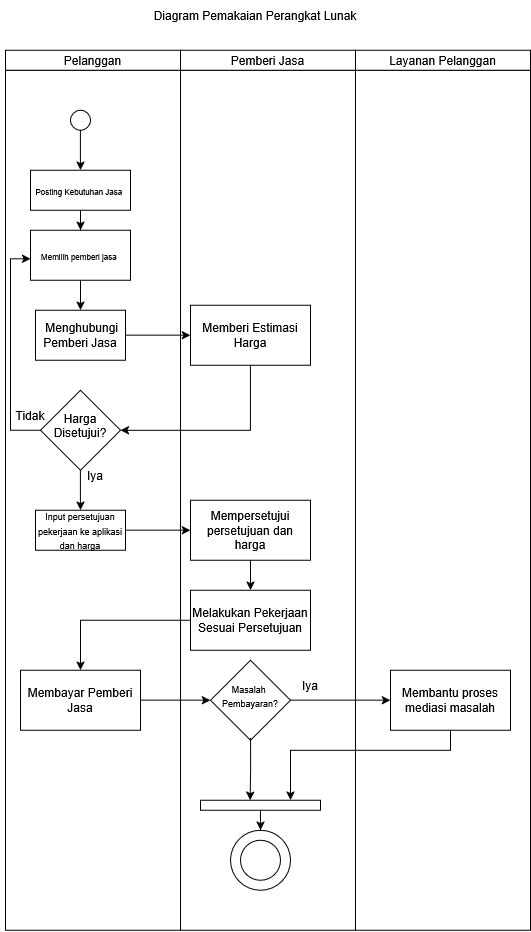

The diagram above was exported from draw.io. Its source (the exported page's mxGraphModel, read from the mxfile embedded in the PNG):
<mxGraphModel dx="1212" dy="4075" grid="1" gridSize="10" guides="1" tooltips="1" connect="1" arrows="1" fold="1" page="1" pageScale="1" pageWidth="2339" pageHeight="3300" math="0" shadow="0">
  <root>
    <mxCell id="0" />
    <mxCell id="1" parent="0" />
    <mxCell id="8ggvWVWiv5yal4RD-NCx-97" parent="1" style="rounded=0;whiteSpace=wrap;html=1;" value="" vertex="1">
      <mxGeometry height="860" width="175" x="525" y="50" as="geometry" />
    </mxCell>
    <mxCell id="8ggvWVWiv5yal4RD-NCx-96" parent="1" style="rounded=0;whiteSpace=wrap;html=1;" value="" vertex="1">
      <mxGeometry height="860" width="175" x="350" y="50" as="geometry" />
    </mxCell>
    <mxCell id="8ggvWVWiv5yal4RD-NCx-30" parent="1" style="rounded=0;whiteSpace=wrap;html=1;" value="" vertex="1">
      <mxGeometry height="860" width="175" x="175" y="50" as="geometry" />
    </mxCell>
    <mxCell id="8ggvWVWiv5yal4RD-NCx-21" edge="1" parent="1" source="8ggvWVWiv5yal4RD-NCx-22" style="edgeStyle=orthogonalEdgeStyle;rounded=0;orthogonalLoop=1;jettySize=auto;html=1;" target="8ggvWVWiv5yal4RD-NCx-24" value="">
      <mxGeometry relative="1" as="geometry" />
    </mxCell>
    <mxCell id="8ggvWVWiv5yal4RD-NCx-22" parent="1" style="ellipse;whiteSpace=wrap;html=1;shapeInside=1;aspect=fixed;fillColor=light-dark(#FFFFFF,#FF0000);" value="" vertex="1">
      <mxGeometry height="20" width="20" x="240" y="90" as="geometry" />
    </mxCell>
    <mxCell id="8ggvWVWiv5yal4RD-NCx-23" edge="1" parent="1" source="8ggvWVWiv5yal4RD-NCx-24" style="edgeStyle=orthogonalEdgeStyle;rounded=0;orthogonalLoop=1;jettySize=auto;html=1;" target="8ggvWVWiv5yal4RD-NCx-25" value="">
      <mxGeometry relative="1" as="geometry" />
    </mxCell>
    <mxCell id="8ggvWVWiv5yal4RD-NCx-24" parent="1" style="whiteSpace=wrap;html=1;fillColor=light-dark(#FFFFFF,#000000);" value="&lt;font style=&quot;font-size: 8px;&quot;&gt;&lt;span style=&quot;font-family: Arial, sans-serif; background-color: transparent; font-weight: 400; font-style: normal; font-variant: normal; text-decoration: none; vertical-align: baseline; white-space: pre-wrap; color: light-dark(rgb(0, 0, 0), rgb(255, 255, 255));&quot; id=&quot;docs-internal-guid-11c694c2-7fff-2490-4907-d9244fd6ff5c&quot;&gt;Posting Kebutuhan Jasa &lt;/span&gt;&lt;/font&gt;" vertex="1">
      <mxGeometry height="40" width="100" x="200" y="150" as="geometry" />
    </mxCell>
    <mxCell id="8ggvWVWiv5yal4RD-NCx-25" parent="1" style="whiteSpace=wrap;html=1;fillColor=light-dark(#FFFFFF,#000000);" value="&lt;font style=&quot;font-size: 8px;&quot;&gt;Memilih pemberi jasa&amp;nbsp;&lt;/font&gt;" vertex="1">
      <mxGeometry height="50" width="100" x="200" y="210" as="geometry" />
    </mxCell>
    <mxCell id="8ggvWVWiv5yal4RD-NCx-41" edge="1" parent="1" source="8ggvWVWiv5yal4RD-NCx-26" style="edgeStyle=orthogonalEdgeStyle;rounded=0;orthogonalLoop=1;jettySize=auto;html=1;" target="8ggvWVWiv5yal4RD-NCx-40" value="">
      <mxGeometry relative="1" as="geometry" />
    </mxCell>
    <mxCell id="8ggvWVWiv5yal4RD-NCx-26" parent="1" style="whiteSpace=wrap;html=1;fillColor=light-dark(#FFFFFF,#000000);" value="&amp;nbsp;Menghubungi Pemberi Jasa" vertex="1">
      <mxGeometry height="50" width="90" x="205" y="290" as="geometry" />
    </mxCell>
    <mxCell id="8ggvWVWiv5yal4RD-NCx-27" edge="1" parent="1" source="8ggvWVWiv5yal4RD-NCx-25" style="edgeStyle=orthogonalEdgeStyle;rounded=0;orthogonalLoop=1;jettySize=auto;html=1;" target="8ggvWVWiv5yal4RD-NCx-26" value="">
      <mxGeometry relative="1" as="geometry" />
    </mxCell>
    <mxCell id="8ggvWVWiv5yal4RD-NCx-44" edge="1" parent="1" source="8ggvWVWiv5yal4RD-NCx-40" style="edgeStyle=orthogonalEdgeStyle;rounded=0;orthogonalLoop=1;jettySize=auto;html=1;" target="8ggvWVWiv5yal4RD-NCx-43" value="">
      <mxGeometry relative="1" as="geometry">
        <Array as="points">
          <mxPoint x="420" y="410" />
        </Array>
      </mxGeometry>
    </mxCell>
    <mxCell id="8ggvWVWiv5yal4RD-NCx-40" parent="1" style="whiteSpace=wrap;html=1;fillColor=light-dark(#FFFFFF,#000000);" value="Memberi Estimasi Harga" vertex="1">
      <mxGeometry height="60" width="120" x="360" y="285" as="geometry" />
    </mxCell>
    <mxCell id="8ggvWVWiv5yal4RD-NCx-56" edge="1" parent="1" source="8ggvWVWiv5yal4RD-NCx-43" style="edgeStyle=orthogonalEdgeStyle;rounded=0;orthogonalLoop=1;jettySize=auto;html=1;" target="8ggvWVWiv5yal4RD-NCx-55" value="">
      <mxGeometry relative="1" as="geometry" />
    </mxCell>
    <mxCell id="8ggvWVWiv5yal4RD-NCx-43" parent="1" style="rhombus;whiteSpace=wrap;html=1;shapeInside=1;fillColor=light-dark(#FFFFFF,#000000);" value="Harga Disetujui?" vertex="1">
      <mxGeometry height="80" width="80" x="210" y="370" as="geometry" />
    </mxCell>
    <mxCell id="8ggvWVWiv5yal4RD-NCx-52" edge="1" parent="1" source="8ggvWVWiv5yal4RD-NCx-43" style="edgeStyle=orthogonalEdgeStyle;rounded=0;orthogonalLoop=1;jettySize=auto;html=1;entryX=0.003;entryY=0.571;entryDx=0;entryDy=0;entryPerimeter=0;" target="8ggvWVWiv5yal4RD-NCx-25">
      <mxGeometry relative="1" as="geometry">
        <Array as="points">
          <mxPoint x="180" y="410" />
          <mxPoint x="180" y="238.62" />
        </Array>
      </mxGeometry>
    </mxCell>
    <mxCell id="8ggvWVWiv5yal4RD-NCx-53" parent="1" style="text;html=1;whiteSpace=wrap;strokeColor=none;fillColor=none;align=center;verticalAlign=middle;rounded=0;" value="Tidak" vertex="1">
      <mxGeometry height="30" width="60" x="170" y="380" as="geometry" />
    </mxCell>
    <mxCell id="8ggvWVWiv5yal4RD-NCx-54" parent="1" style="text;html=1;whiteSpace=wrap;strokeColor=none;fillColor=none;align=center;verticalAlign=middle;rounded=0;" value="Iya" vertex="1">
      <mxGeometry height="30" width="60" x="235" y="440" as="geometry" />
    </mxCell>
    <mxCell id="8ggvWVWiv5yal4RD-NCx-62" edge="1" parent="1" source="8ggvWVWiv5yal4RD-NCx-55" style="edgeStyle=orthogonalEdgeStyle;rounded=0;orthogonalLoop=1;jettySize=auto;html=1;" target="8ggvWVWiv5yal4RD-NCx-61" value="">
      <mxGeometry relative="1" as="geometry" />
    </mxCell>
    <mxCell id="8ggvWVWiv5yal4RD-NCx-55" parent="1" style="whiteSpace=wrap;html=1;fillColor=light-dark(#FFFFFF,#000000);" value="&lt;font style=&quot;font-size: 9px;&quot;&gt;Input persetujuan pekerjaan ke aplikasi dan harga&lt;/font&gt;" vertex="1">
      <mxGeometry height="40" width="90" x="205" y="490" as="geometry" />
    </mxCell>
    <mxCell id="8ggvWVWiv5yal4RD-NCx-64" edge="1" parent="1" source="8ggvWVWiv5yal4RD-NCx-61" style="edgeStyle=orthogonalEdgeStyle;rounded=0;orthogonalLoop=1;jettySize=auto;html=1;" target="8ggvWVWiv5yal4RD-NCx-63" value="">
      <mxGeometry relative="1" as="geometry" />
    </mxCell>
    <mxCell id="8ggvWVWiv5yal4RD-NCx-61" parent="1" style="whiteSpace=wrap;html=1;fillColor=light-dark(#FFFFFF,#000000);" value="Mempersetujui persetujuan dan harga" vertex="1">
      <mxGeometry height="60" width="120" x="360" y="480" as="geometry" />
    </mxCell>
    <mxCell id="8ggvWVWiv5yal4RD-NCx-81" edge="1" parent="1" source="8ggvWVWiv5yal4RD-NCx-63" style="edgeStyle=orthogonalEdgeStyle;rounded=0;orthogonalLoop=1;jettySize=auto;html=1;" target="8ggvWVWiv5yal4RD-NCx-80" value="">
      <mxGeometry relative="1" as="geometry" />
    </mxCell>
    <mxCell id="8ggvWVWiv5yal4RD-NCx-63" parent="1" style="whiteSpace=wrap;html=1;fillColor=light-dark(#FFFFFF,#000000);" value="Melakukan Pekerjaan Sesuai Persetujuan" vertex="1">
      <mxGeometry height="60" width="120" x="360" y="570" as="geometry" />
    </mxCell>
    <mxCell id="8ggvWVWiv5yal4RD-NCx-83" edge="1" parent="1" source="8ggvWVWiv5yal4RD-NCx-80" style="edgeStyle=orthogonalEdgeStyle;rounded=0;orthogonalLoop=1;jettySize=auto;html=1;" target="8ggvWVWiv5yal4RD-NCx-82" value="">
      <mxGeometry relative="1" as="geometry" />
    </mxCell>
    <mxCell id="8ggvWVWiv5yal4RD-NCx-80" parent="1" style="whiteSpace=wrap;html=1;fillColor=light-dark(#FFFFFF,#000000);" value="Membayar Pemberi Jasa" vertex="1">
      <mxGeometry height="60" width="120" x="190" y="650" as="geometry" />
    </mxCell>
    <mxCell id="8ggvWVWiv5yal4RD-NCx-86" edge="1" parent="1" source="8ggvWVWiv5yal4RD-NCx-82" style="edgeStyle=orthogonalEdgeStyle;rounded=0;orthogonalLoop=1;jettySize=auto;html=1;" target="8ggvWVWiv5yal4RD-NCx-85" value="">
      <mxGeometry relative="1" as="geometry" />
    </mxCell>
    <mxCell id="8ggvWVWiv5yal4RD-NCx-82" parent="1" style="rhombus;whiteSpace=wrap;html=1;shapeInside=1;fillColor=light-dark(#FFFFFF,#000000);" value="&lt;font style=&quot;font-size: 9px;&quot;&gt;Masalah&amp;nbsp; Pembayaran?&lt;/font&gt;" vertex="1">
      <mxGeometry height="80" width="80" x="380" y="640" as="geometry" />
    </mxCell>
    <mxCell id="8ggvWVWiv5yal4RD-NCx-95" edge="1" parent="1" source="8ggvWVWiv5yal4RD-NCx-85" style="edgeStyle=orthogonalEdgeStyle;rounded=0;orthogonalLoop=1;jettySize=auto;html=1;entryX=0.75;entryY=0;entryDx=0;entryDy=0;" target="8ggvWVWiv5yal4RD-NCx-92">
      <mxGeometry relative="1" as="geometry">
        <Array as="points">
          <mxPoint x="620" y="730" />
          <mxPoint x="460" y="730" />
        </Array>
      </mxGeometry>
    </mxCell>
    <mxCell id="8ggvWVWiv5yal4RD-NCx-85" parent="1" style="whiteSpace=wrap;html=1;fillColor=light-dark(#FFFFFF,#000000);" value="Membantu proses mediasi masalah" vertex="1">
      <mxGeometry height="60" width="120" x="560" y="650" as="geometry" />
    </mxCell>
    <mxCell id="8ggvWVWiv5yal4RD-NCx-87" parent="1" style="text;html=1;whiteSpace=wrap;strokeColor=none;fillColor=none;align=center;verticalAlign=middle;rounded=0;" value="Iya" vertex="1">
      <mxGeometry height="30" width="60" x="450" y="650" as="geometry" />
    </mxCell>
    <mxCell id="8ggvWVWiv5yal4RD-NCx-88" parent="1" style="ellipse;whiteSpace=wrap;html=1;shapeInside=1;fillColor=light-dark(#FFFFFF,#000000);" value="" vertex="1">
      <mxGeometry height="60" width="60" x="400" y="810" as="geometry" />
    </mxCell>
    <mxCell id="8ggvWVWiv5yal4RD-NCx-90" parent="1" style="ellipse;whiteSpace=wrap;html=1;shapeInside=1;fillColor=light-dark(#FFFFFF,#FF0000);" value="" vertex="1">
      <mxGeometry height="40" width="40" x="410" y="820" as="geometry" />
    </mxCell>
    <mxCell id="8ggvWVWiv5yal4RD-NCx-93" edge="1" parent="1" source="8ggvWVWiv5yal4RD-NCx-92" style="edgeStyle=orthogonalEdgeStyle;rounded=0;orthogonalLoop=1;jettySize=auto;html=1;entryX=0.5;entryY=0;entryDx=0;entryDy=0;" target="8ggvWVWiv5yal4RD-NCx-88">
      <mxGeometry relative="1" as="geometry" />
    </mxCell>
    <mxCell id="8ggvWVWiv5yal4RD-NCx-92" parent="1" style="rounded=0;whiteSpace=wrap;html=1;" value="" vertex="1">
      <mxGeometry height="10" width="120" x="370" y="780" as="geometry" />
    </mxCell>
    <mxCell id="8ggvWVWiv5yal4RD-NCx-94" edge="1" parent="1" style="edgeStyle=orthogonalEdgeStyle;rounded=0;orthogonalLoop=1;jettySize=auto;html=1;entryX=0.413;entryY=0.2;entryDx=0;entryDy=0;entryPerimeter=0;">
      <mxGeometry relative="1" as="geometry">
        <mxPoint x="420.2" y="718" as="sourcePoint" />
        <mxPoint x="419.75999999999993" y="780" as="targetPoint" />
      </mxGeometry>
    </mxCell>
    <mxCell id="8ggvWVWiv5yal4RD-NCx-98" parent="1" style="rounded=0;whiteSpace=wrap;html=1;" value="Pelanggan" vertex="1">
      <mxGeometry height="20" width="175" x="175" y="30" as="geometry" />
    </mxCell>
    <mxCell id="8ggvWVWiv5yal4RD-NCx-99" parent="1" style="rounded=0;whiteSpace=wrap;html=1;" value="Pemberi Jasa" vertex="1">
      <mxGeometry height="20" width="175" x="350" y="30" as="geometry" />
    </mxCell>
    <mxCell id="8ggvWVWiv5yal4RD-NCx-100" parent="1" style="rounded=0;whiteSpace=wrap;html=1;" value="Layanan Pelanggan" vertex="1">
      <mxGeometry height="20" width="175" x="525" y="30" as="geometry" />
    </mxCell>
    <mxCell id="8ggvWVWiv5yal4RD-NCx-101" parent="1" style="text;html=1;whiteSpace=wrap;strokeColor=none;fillColor=none;align=center;verticalAlign=middle;rounded=0;" value="Diagram Pemakaian Perangkat Lunak" vertex="1">
      <mxGeometry height="30" width="390" x="230" y="-20" as="geometry" />
    </mxCell>
  </root>
</mxGraphModel>